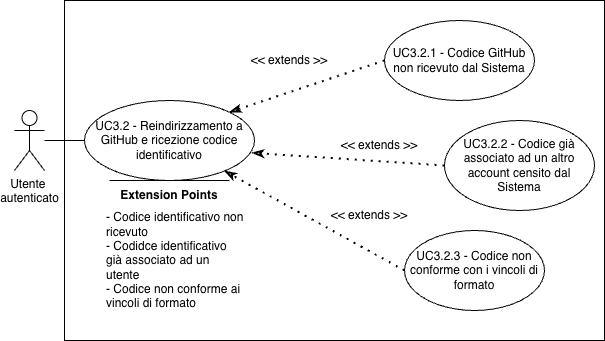

The diagram above was exported from draw.io. Its source (the exported page's mxGraphModel, read from the mxfile embedded in the PNG):
<mxGraphModel dx="751" dy="555" grid="1" gridSize="10" guides="1" tooltips="1" connect="1" arrows="1" fold="1" page="1" pageScale="1" pageWidth="827" pageHeight="1169" math="0" shadow="0">
  <root>
    <mxCell id="0" />
    <mxCell id="1" parent="0" />
    <mxCell id="Q9b303mbSjZGqzsgfkEN-19" value="" style="rounded=0;whiteSpace=wrap;html=1;" vertex="1" parent="1">
      <mxGeometry x="180" y="170" width="540" height="340" as="geometry" />
    </mxCell>
    <mxCell id="Q9b303mbSjZGqzsgfkEN-1" value="Utente&amp;nbsp;&lt;div&gt;autenticato&lt;/div&gt;" style="shape=umlActor;verticalLabelPosition=bottom;verticalAlign=top;html=1;outlineConnect=0;" vertex="1" parent="1">
      <mxGeometry x="130" y="280" width="30" height="60" as="geometry" />
    </mxCell>
    <mxCell id="Q9b303mbSjZGqzsgfkEN-3" value="UC3.2 - Reindirizzamento a GitHub e ricezione codice identificativo" style="ellipse;whiteSpace=wrap;html=1;" vertex="1" parent="1">
      <mxGeometry x="200" y="270" width="170" height="80" as="geometry" />
    </mxCell>
    <mxCell id="Q9b303mbSjZGqzsgfkEN-4" value="UC3.2.1 - Codice GitHub non ricevuto dal Sistema" style="ellipse;whiteSpace=wrap;html=1;" vertex="1" parent="1">
      <mxGeometry x="500" y="190" width="150" height="80" as="geometry" />
    </mxCell>
    <mxCell id="Q9b303mbSjZGqzsgfkEN-5" value="" style="endArrow=classicThin;dashed=1;html=1;dashPattern=1 3;strokeWidth=2;rounded=0;entryX=1;entryY=0;entryDx=0;entryDy=0;exitX=0;exitY=0.5;exitDx=0;exitDy=0;endFill=0;startArrow=none;startFill=0;" edge="1" parent="1" source="Q9b303mbSjZGqzsgfkEN-4" target="Q9b303mbSjZGqzsgfkEN-3">
      <mxGeometry width="50" height="50" relative="1" as="geometry">
        <mxPoint x="430" y="490" as="sourcePoint" />
        <mxPoint x="480" y="440" as="targetPoint" />
      </mxGeometry>
    </mxCell>
    <mxCell id="Q9b303mbSjZGqzsgfkEN-6" value="" style="endArrow=none;html=1;rounded=0;entryX=0;entryY=0.5;entryDx=0;entryDy=0;" edge="1" parent="1" source="Q9b303mbSjZGqzsgfkEN-1" target="Q9b303mbSjZGqzsgfkEN-3">
      <mxGeometry width="50" height="50" relative="1" as="geometry">
        <mxPoint x="430" y="490" as="sourcePoint" />
        <mxPoint x="480" y="440" as="targetPoint" />
      </mxGeometry>
    </mxCell>
    <mxCell id="Q9b303mbSjZGqzsgfkEN-7" value="&amp;lt;&amp;lt; extends &amp;gt;&amp;gt;" style="text;html=1;whiteSpace=wrap;strokeColor=none;fillColor=none;align=center;verticalAlign=middle;rounded=0;" vertex="1" parent="1">
      <mxGeometry x="360" y="215" width="90" height="30" as="geometry" />
    </mxCell>
    <mxCell id="Q9b303mbSjZGqzsgfkEN-8" value="&lt;b&gt;Extension Points&lt;/b&gt;" style="text;html=1;whiteSpace=wrap;strokeColor=none;fillColor=none;align=center;verticalAlign=middle;rounded=0;" vertex="1" parent="1">
      <mxGeometry x="225" y="350" width="120" height="30" as="geometry" />
    </mxCell>
    <mxCell id="Q9b303mbSjZGqzsgfkEN-9" value="" style="endArrow=none;html=1;rounded=0;entryX=1;entryY=0;entryDx=0;entryDy=0;" edge="1" parent="1" target="Q9b303mbSjZGqzsgfkEN-8">
      <mxGeometry width="50" height="50" relative="1" as="geometry">
        <mxPoint x="225" y="350" as="sourcePoint" />
        <mxPoint x="345" y="350" as="targetPoint" />
      </mxGeometry>
    </mxCell>
    <mxCell id="Q9b303mbSjZGqzsgfkEN-10" value="- Codice identificativo non ricevuto&lt;div&gt;- Codidce identificativo già associato ad un utente&lt;/div&gt;&lt;div&gt;- Codice non conforme ai vincoli di formato&lt;/div&gt;" style="text;html=1;whiteSpace=wrap;strokeColor=none;fillColor=none;align=left;verticalAlign=middle;rounded=0;" vertex="1" parent="1">
      <mxGeometry x="220" y="380" width="140" height="100" as="geometry" />
    </mxCell>
    <mxCell id="Q9b303mbSjZGqzsgfkEN-11" value="UC3.2.2 - Codice già associato ad un altro account censito dal Sistema" style="ellipse;whiteSpace=wrap;html=1;" vertex="1" parent="1">
      <mxGeometry x="560" y="290" width="150" height="90" as="geometry" />
    </mxCell>
    <mxCell id="Q9b303mbSjZGqzsgfkEN-12" value="" style="endArrow=classicThin;dashed=1;html=1;dashPattern=1 3;strokeWidth=2;rounded=0;entryX=0.985;entryY=0.654;entryDx=0;entryDy=0;exitX=0;exitY=0.5;exitDx=0;exitDy=0;endFill=0;startArrow=none;startFill=0;entryPerimeter=0;" edge="1" parent="1" source="Q9b303mbSjZGqzsgfkEN-11" target="Q9b303mbSjZGqzsgfkEN-3">
      <mxGeometry width="50" height="50" relative="1" as="geometry">
        <mxPoint x="500" y="610" as="sourcePoint" />
        <mxPoint x="440" y="430" as="targetPoint" />
      </mxGeometry>
    </mxCell>
    <mxCell id="Q9b303mbSjZGqzsgfkEN-13" value="&amp;lt;&amp;lt; extends &amp;gt;&amp;gt;" style="text;html=1;whiteSpace=wrap;strokeColor=none;fillColor=none;align=center;verticalAlign=middle;rounded=0;" vertex="1" parent="1">
      <mxGeometry x="450" y="300" width="90" height="30" as="geometry" />
    </mxCell>
    <mxCell id="Q9b303mbSjZGqzsgfkEN-14" value="UC3.2.3 - Codice non conforme con i vincoli di formato" style="ellipse;whiteSpace=wrap;html=1;" vertex="1" parent="1">
      <mxGeometry x="520" y="400" width="140" height="80" as="geometry" />
    </mxCell>
    <mxCell id="Q9b303mbSjZGqzsgfkEN-15" value="" style="endArrow=classicThin;dashed=1;html=1;dashPattern=1 3;strokeWidth=2;rounded=0;exitX=0;exitY=0.5;exitDx=0;exitDy=0;endFill=0;startArrow=none;startFill=0;" edge="1" parent="1" source="Q9b303mbSjZGqzsgfkEN-14" target="Q9b303mbSjZGqzsgfkEN-3">
      <mxGeometry width="50" height="50" relative="1" as="geometry">
        <mxPoint x="450" y="710" as="sourcePoint" />
        <mxPoint x="390" y="530" as="targetPoint" />
      </mxGeometry>
    </mxCell>
    <mxCell id="Q9b303mbSjZGqzsgfkEN-16" value="&amp;lt;&amp;lt; extends &amp;gt;&amp;gt;" style="text;html=1;whiteSpace=wrap;strokeColor=none;fillColor=none;align=center;verticalAlign=middle;rounded=0;" vertex="1" parent="1">
      <mxGeometry x="440" y="370" width="90" height="30" as="geometry" />
    </mxCell>
  </root>
</mxGraphModel>